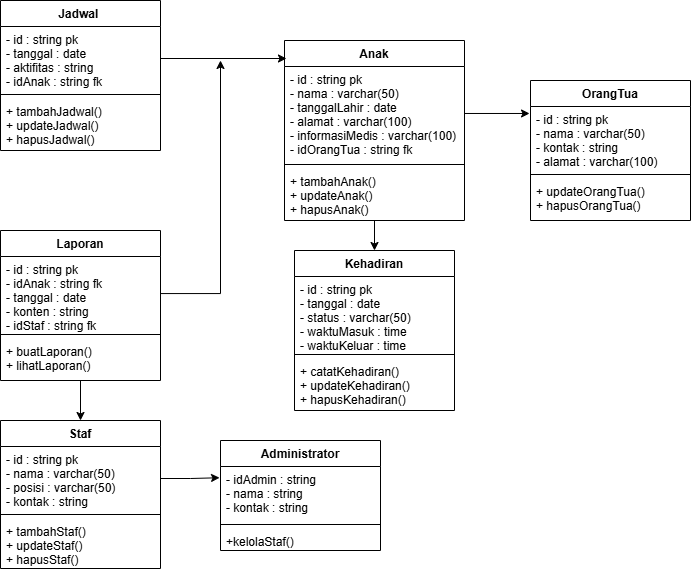

The diagram above was exported from draw.io. Its source (the exported page's mxGraphModel, read from the mxfile embedded in the PNG):
<mxGraphModel dx="956" dy="598" grid="1" gridSize="10" guides="1" tooltips="1" connect="1" arrows="1" fold="1" page="1" pageScale="1" pageWidth="827" pageHeight="1169" math="0" shadow="0">
  <root>
    <mxCell id="WIyWlLk6GJQsqaUBKTNV-0" />
    <mxCell id="WIyWlLk6GJQsqaUBKTNV-1" parent="WIyWlLk6GJQsqaUBKTNV-0" />
    <mxCell id="28KDXpbAl920iwI-1h0o-0" value="Jadwal " style="swimlane;fontStyle=1;align=center;verticalAlign=top;childLayout=stackLayout;horizontal=1;startSize=26;horizontalStack=0;resizeParent=1;resizeParentMax=0;resizeLast=0;collapsible=1;marginBottom=0;" vertex="1" parent="WIyWlLk6GJQsqaUBKTNV-1">
      <mxGeometry x="40" y="50" width="160" height="150" as="geometry" />
    </mxCell>
    <mxCell id="28KDXpbAl920iwI-1h0o-1" value="- id : string pk&#10;- tanggal : date&#10;- aktifitas : string&#10;- idAnak : string fk" style="text;strokeColor=none;fillColor=none;align=left;verticalAlign=top;spacingLeft=4;spacingRight=4;overflow=hidden;rotatable=0;points=[[0,0.5],[1,0.5]];portConstraint=eastwest;" vertex="1" parent="28KDXpbAl920iwI-1h0o-0">
      <mxGeometry y="26" width="160" height="64" as="geometry" />
    </mxCell>
    <mxCell id="28KDXpbAl920iwI-1h0o-2" value="" style="line;strokeWidth=1;fillColor=none;align=left;verticalAlign=middle;spacingTop=-1;spacingLeft=3;spacingRight=3;rotatable=0;labelPosition=right;points=[];portConstraint=eastwest;strokeColor=inherit;" vertex="1" parent="28KDXpbAl920iwI-1h0o-0">
      <mxGeometry y="90" width="160" height="8" as="geometry" />
    </mxCell>
    <mxCell id="28KDXpbAl920iwI-1h0o-3" value="+ tambahJadwal()&#10;+ updateJadwal()&#10;+ hapusJadwal() " style="text;strokeColor=none;fillColor=none;align=left;verticalAlign=top;spacingLeft=4;spacingRight=4;overflow=hidden;rotatable=0;points=[[0,0.5],[1,0.5]];portConstraint=eastwest;" vertex="1" parent="28KDXpbAl920iwI-1h0o-0">
      <mxGeometry y="98" width="160" height="52" as="geometry" />
    </mxCell>
    <mxCell id="ZUGAzPYB_AXTpFLB2Mii-4" style="edgeStyle=orthogonalEdgeStyle;rounded=0;orthogonalLoop=1;jettySize=auto;html=1;" edge="1" parent="WIyWlLk6GJQsqaUBKTNV-1" source="28KDXpbAl920iwI-1h0o-4" target="28KDXpbAl920iwI-1h0o-8">
      <mxGeometry relative="1" as="geometry" />
    </mxCell>
    <mxCell id="28KDXpbAl920iwI-1h0o-4" value="Laporan" style="swimlane;fontStyle=1;align=center;verticalAlign=top;childLayout=stackLayout;horizontal=1;startSize=26;horizontalStack=0;resizeParent=1;resizeParentMax=0;resizeLast=0;collapsible=1;marginBottom=0;" vertex="1" parent="WIyWlLk6GJQsqaUBKTNV-1">
      <mxGeometry x="40" y="280" width="160" height="150" as="geometry" />
    </mxCell>
    <mxCell id="28KDXpbAl920iwI-1h0o-5" value="- id : string pk&#10;- idAnak : string fk&#10;- tanggal : date&#10;- konten : string&#10;- idStaf : string fk" style="text;strokeColor=none;fillColor=none;align=left;verticalAlign=top;spacingLeft=4;spacingRight=4;overflow=hidden;rotatable=0;points=[[0,0.5],[1,0.5]];portConstraint=eastwest;" vertex="1" parent="28KDXpbAl920iwI-1h0o-4">
      <mxGeometry y="26" width="160" height="74" as="geometry" />
    </mxCell>
    <mxCell id="28KDXpbAl920iwI-1h0o-6" value="" style="line;strokeWidth=1;fillColor=none;align=left;verticalAlign=middle;spacingTop=-1;spacingLeft=3;spacingRight=3;rotatable=0;labelPosition=right;points=[];portConstraint=eastwest;strokeColor=inherit;" vertex="1" parent="28KDXpbAl920iwI-1h0o-4">
      <mxGeometry y="100" width="160" height="8" as="geometry" />
    </mxCell>
    <mxCell id="28KDXpbAl920iwI-1h0o-7" value="+ buatLaporan()&#10;+ lihatLaporan()" style="text;strokeColor=none;fillColor=none;align=left;verticalAlign=top;spacingLeft=4;spacingRight=4;overflow=hidden;rotatable=0;points=[[0,0.5],[1,0.5]];portConstraint=eastwest;" vertex="1" parent="28KDXpbAl920iwI-1h0o-4">
      <mxGeometry y="108" width="160" height="42" as="geometry" />
    </mxCell>
    <mxCell id="28KDXpbAl920iwI-1h0o-8" value="Staf" style="swimlane;fontStyle=1;align=center;verticalAlign=top;childLayout=stackLayout;horizontal=1;startSize=26;horizontalStack=0;resizeParent=1;resizeParentMax=0;resizeLast=0;collapsible=1;marginBottom=0;" vertex="1" parent="WIyWlLk6GJQsqaUBKTNV-1">
      <mxGeometry x="40" y="470" width="160" height="148" as="geometry" />
    </mxCell>
    <mxCell id="28KDXpbAl920iwI-1h0o-9" value="- id : string pk&#10;- nama : varchar(50)&#10;- posisi : varchar(50)&#10;- kontak : string " style="text;strokeColor=none;fillColor=none;align=left;verticalAlign=top;spacingLeft=4;spacingRight=4;overflow=hidden;rotatable=0;points=[[0,0.5],[1,0.5]];portConstraint=eastwest;" vertex="1" parent="28KDXpbAl920iwI-1h0o-8">
      <mxGeometry y="26" width="160" height="64" as="geometry" />
    </mxCell>
    <mxCell id="28KDXpbAl920iwI-1h0o-10" value="" style="line;strokeWidth=1;fillColor=none;align=left;verticalAlign=middle;spacingTop=-1;spacingLeft=3;spacingRight=3;rotatable=0;labelPosition=right;points=[];portConstraint=eastwest;strokeColor=inherit;" vertex="1" parent="28KDXpbAl920iwI-1h0o-8">
      <mxGeometry y="90" width="160" height="8" as="geometry" />
    </mxCell>
    <mxCell id="28KDXpbAl920iwI-1h0o-11" value="+ tambahStaf()&#10;+ updateStaf()&#10;+ hapusStaf() " style="text;strokeColor=none;fillColor=none;align=left;verticalAlign=top;spacingLeft=4;spacingRight=4;overflow=hidden;rotatable=0;points=[[0,0.5],[1,0.5]];portConstraint=eastwest;" vertex="1" parent="28KDXpbAl920iwI-1h0o-8">
      <mxGeometry y="98" width="160" height="50" as="geometry" />
    </mxCell>
    <mxCell id="28KDXpbAl920iwI-1h0o-12" value="OrangTua" style="swimlane;fontStyle=1;align=center;verticalAlign=top;childLayout=stackLayout;horizontal=1;startSize=26;horizontalStack=0;resizeParent=1;resizeParentMax=0;resizeLast=0;collapsible=1;marginBottom=0;" vertex="1" parent="WIyWlLk6GJQsqaUBKTNV-1">
      <mxGeometry x="570" y="130" width="160" height="140" as="geometry" />
    </mxCell>
    <mxCell id="28KDXpbAl920iwI-1h0o-13" value="- id : string pk&#10;- nama : varchar(50)&#10;- kontak : string &#10;- alamat : varchar(100)" style="text;strokeColor=none;fillColor=none;align=left;verticalAlign=top;spacingLeft=4;spacingRight=4;overflow=hidden;rotatable=0;points=[[0,0.5],[1,0.5]];portConstraint=eastwest;" vertex="1" parent="28KDXpbAl920iwI-1h0o-12">
      <mxGeometry y="26" width="160" height="64" as="geometry" />
    </mxCell>
    <mxCell id="28KDXpbAl920iwI-1h0o-14" value="" style="line;strokeWidth=1;fillColor=none;align=left;verticalAlign=middle;spacingTop=-1;spacingLeft=3;spacingRight=3;rotatable=0;labelPosition=right;points=[];portConstraint=eastwest;strokeColor=inherit;" vertex="1" parent="28KDXpbAl920iwI-1h0o-12">
      <mxGeometry y="90" width="160" height="8" as="geometry" />
    </mxCell>
    <mxCell id="28KDXpbAl920iwI-1h0o-15" value="+ updateOrangTua()&#10;+ hapusOrangTua()  " style="text;strokeColor=none;fillColor=none;align=left;verticalAlign=top;spacingLeft=4;spacingRight=4;overflow=hidden;rotatable=0;points=[[0,0.5],[1,0.5]];portConstraint=eastwest;" vertex="1" parent="28KDXpbAl920iwI-1h0o-12">
      <mxGeometry y="98" width="160" height="42" as="geometry" />
    </mxCell>
    <mxCell id="ZUGAzPYB_AXTpFLB2Mii-5" style="edgeStyle=orthogonalEdgeStyle;rounded=0;orthogonalLoop=1;jettySize=auto;html=1;entryX=0.5;entryY=0;entryDx=0;entryDy=0;" edge="1" parent="WIyWlLk6GJQsqaUBKTNV-1" source="28KDXpbAl920iwI-1h0o-16" target="ZUGAzPYB_AXTpFLB2Mii-0">
      <mxGeometry relative="1" as="geometry" />
    </mxCell>
    <mxCell id="28KDXpbAl920iwI-1h0o-16" value="Anak" style="swimlane;fontStyle=1;align=center;verticalAlign=top;childLayout=stackLayout;horizontal=1;startSize=26;horizontalStack=0;resizeParent=1;resizeParentMax=0;resizeLast=0;collapsible=1;marginBottom=0;" vertex="1" parent="WIyWlLk6GJQsqaUBKTNV-1">
      <mxGeometry x="324" y="90" width="180" height="180" as="geometry" />
    </mxCell>
    <mxCell id="28KDXpbAl920iwI-1h0o-17" value="- id : string pk&#10;- nama : varchar(50)&#10;- tanggalLahir : date&#10;- alamat : varchar(100)&#10;- informasiMedis : varchar(100)&#10;- idOrangTua : string fk" style="text;strokeColor=none;fillColor=none;align=left;verticalAlign=top;spacingLeft=4;spacingRight=4;overflow=hidden;rotatable=0;points=[[0,0.5],[1,0.5]];portConstraint=eastwest;" vertex="1" parent="28KDXpbAl920iwI-1h0o-16">
      <mxGeometry y="26" width="180" height="94" as="geometry" />
    </mxCell>
    <mxCell id="28KDXpbAl920iwI-1h0o-18" value="" style="line;strokeWidth=1;fillColor=none;align=left;verticalAlign=middle;spacingTop=-1;spacingLeft=3;spacingRight=3;rotatable=0;labelPosition=right;points=[];portConstraint=eastwest;strokeColor=inherit;" vertex="1" parent="28KDXpbAl920iwI-1h0o-16">
      <mxGeometry y="120" width="180" height="8" as="geometry" />
    </mxCell>
    <mxCell id="28KDXpbAl920iwI-1h0o-19" value="+ tambahAnak()&#10;+ updateAnak()&#10;+ hapusAnak() " style="text;strokeColor=none;fillColor=none;align=left;verticalAlign=top;spacingLeft=4;spacingRight=4;overflow=hidden;rotatable=0;points=[[0,0.5],[1,0.5]];portConstraint=eastwest;" vertex="1" parent="28KDXpbAl920iwI-1h0o-16">
      <mxGeometry y="128" width="180" height="52" as="geometry" />
    </mxCell>
    <mxCell id="28KDXpbAl920iwI-1h0o-21" style="edgeStyle=orthogonalEdgeStyle;rounded=0;orthogonalLoop=1;jettySize=auto;html=1;exitX=1;exitY=0.5;exitDx=0;exitDy=0;entryX=0.011;entryY=0.1;entryDx=0;entryDy=0;entryPerimeter=0;" edge="1" parent="WIyWlLk6GJQsqaUBKTNV-1" source="28KDXpbAl920iwI-1h0o-1" target="28KDXpbAl920iwI-1h0o-16">
      <mxGeometry relative="1" as="geometry" />
    </mxCell>
    <mxCell id="28KDXpbAl920iwI-1h0o-24" style="edgeStyle=orthogonalEdgeStyle;rounded=0;orthogonalLoop=1;jettySize=auto;html=1;" edge="1" parent="WIyWlLk6GJQsqaUBKTNV-1" source="28KDXpbAl920iwI-1h0o-5">
      <mxGeometry relative="1" as="geometry">
        <mxPoint x="260" y="110" as="targetPoint" />
      </mxGeometry>
    </mxCell>
    <mxCell id="28KDXpbAl920iwI-1h0o-27" style="edgeStyle=orthogonalEdgeStyle;rounded=0;orthogonalLoop=1;jettySize=auto;html=1;entryX=-0.006;entryY=0.109;entryDx=0;entryDy=0;entryPerimeter=0;" edge="1" parent="WIyWlLk6GJQsqaUBKTNV-1" source="28KDXpbAl920iwI-1h0o-17" target="28KDXpbAl920iwI-1h0o-13">
      <mxGeometry relative="1" as="geometry" />
    </mxCell>
    <mxCell id="ZUGAzPYB_AXTpFLB2Mii-0" value="Kehadiran" style="swimlane;fontStyle=1;align=center;verticalAlign=top;childLayout=stackLayout;horizontal=1;startSize=26;horizontalStack=0;resizeParent=1;resizeParentMax=0;resizeLast=0;collapsible=1;marginBottom=0;" vertex="1" parent="WIyWlLk6GJQsqaUBKTNV-1">
      <mxGeometry x="334" y="300" width="160" height="160" as="geometry" />
    </mxCell>
    <mxCell id="ZUGAzPYB_AXTpFLB2Mii-1" value="- id : string pk&#10;- tanggal : date&#10;- status : varchar(50)&#10;- waktuMasuk : time&#10;- waktuKeluar : time" style="text;strokeColor=none;fillColor=none;align=left;verticalAlign=top;spacingLeft=4;spacingRight=4;overflow=hidden;rotatable=0;points=[[0,0.5],[1,0.5]];portConstraint=eastwest;" vertex="1" parent="ZUGAzPYB_AXTpFLB2Mii-0">
      <mxGeometry y="26" width="160" height="74" as="geometry" />
    </mxCell>
    <mxCell id="ZUGAzPYB_AXTpFLB2Mii-2" value="" style="line;strokeWidth=1;fillColor=none;align=left;verticalAlign=middle;spacingTop=-1;spacingLeft=3;spacingRight=3;rotatable=0;labelPosition=right;points=[];portConstraint=eastwest;strokeColor=inherit;" vertex="1" parent="ZUGAzPYB_AXTpFLB2Mii-0">
      <mxGeometry y="100" width="160" height="8" as="geometry" />
    </mxCell>
    <mxCell id="ZUGAzPYB_AXTpFLB2Mii-3" value="+ catatKehadiran()&#10;+ updateKehadiran()&#10;+ hapusKehadiran() " style="text;strokeColor=none;fillColor=none;align=left;verticalAlign=top;spacingLeft=4;spacingRight=4;overflow=hidden;rotatable=0;points=[[0,0.5],[1,0.5]];portConstraint=eastwest;" vertex="1" parent="ZUGAzPYB_AXTpFLB2Mii-0">
      <mxGeometry y="108" width="160" height="52" as="geometry" />
    </mxCell>
    <mxCell id="kocT1bw6e6vJE_bK5qUX-0" value="Administrator" style="swimlane;fontStyle=1;align=center;verticalAlign=top;childLayout=stackLayout;horizontal=1;startSize=26;horizontalStack=0;resizeParent=1;resizeParentMax=0;resizeLast=0;collapsible=1;marginBottom=0;" vertex="1" parent="WIyWlLk6GJQsqaUBKTNV-1">
      <mxGeometry x="260" y="490" width="160" height="110" as="geometry" />
    </mxCell>
    <mxCell id="kocT1bw6e6vJE_bK5qUX-1" value="- idAdmin : string&#10;- nama : string&#10;- kontak : string" style="text;strokeColor=none;fillColor=none;align=left;verticalAlign=top;spacingLeft=4;spacingRight=4;overflow=hidden;rotatable=0;points=[[0,0.5],[1,0.5]];portConstraint=eastwest;" vertex="1" parent="kocT1bw6e6vJE_bK5qUX-0">
      <mxGeometry y="26" width="160" height="54" as="geometry" />
    </mxCell>
    <mxCell id="kocT1bw6e6vJE_bK5qUX-2" value="" style="line;strokeWidth=1;fillColor=none;align=left;verticalAlign=middle;spacingTop=-1;spacingLeft=3;spacingRight=3;rotatable=0;labelPosition=right;points=[];portConstraint=eastwest;strokeColor=inherit;" vertex="1" parent="kocT1bw6e6vJE_bK5qUX-0">
      <mxGeometry y="80" width="160" height="8" as="geometry" />
    </mxCell>
    <mxCell id="kocT1bw6e6vJE_bK5qUX-3" value="+kelolaStaf()" style="text;strokeColor=none;fillColor=none;align=left;verticalAlign=top;spacingLeft=4;spacingRight=4;overflow=hidden;rotatable=0;points=[[0,0.5],[1,0.5]];portConstraint=eastwest;" vertex="1" parent="kocT1bw6e6vJE_bK5qUX-0">
      <mxGeometry y="88" width="160" height="22" as="geometry" />
    </mxCell>
    <mxCell id="kocT1bw6e6vJE_bK5qUX-4" style="edgeStyle=orthogonalEdgeStyle;rounded=0;orthogonalLoop=1;jettySize=auto;html=1;entryX=-0.006;entryY=0.208;entryDx=0;entryDy=0;entryPerimeter=0;" edge="1" parent="WIyWlLk6GJQsqaUBKTNV-1" source="28KDXpbAl920iwI-1h0o-9" target="kocT1bw6e6vJE_bK5qUX-1">
      <mxGeometry relative="1" as="geometry" />
    </mxCell>
  </root>
</mxGraphModel>